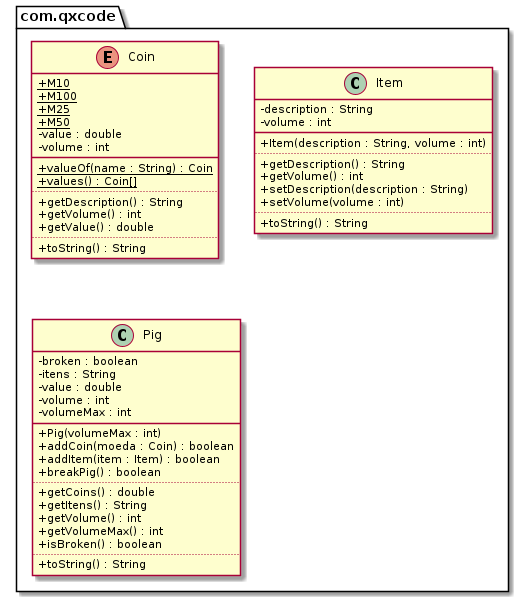

The diagram above was rendered by PlantUML. Its source (embedded in the PNG):
@startuml
skinparam ClassAttributeIconSize 0
package com.qxcode {
  enum Coin {
    + M10 {static}
    + M100 {static}
    + M25 {static}
    + M50 {static}
    - value : double
    - volume : int
    __
    + valueOf(name : String) : Coin {static}
    + values() : Coin[] {static}
    ..
    + getDescription() : String
    + getVolume() : int
    + getValue() : double
    ..
    + toString() : String
  }
  class Item {
    - description : String
    - volume : int
    __
    + Item(description : String, volume : int)
    ..
    + getDescription() : String
    + getVolume() : int
    + setDescription(description : String)
    + setVolume(volume : int)
    ..
    + toString() : String
  }
  class Pig {
    - broken : boolean
    - itens : String
    - value : double
    - volume : int
    - volumeMax : int
    __
    + Pig(volumeMax : int)
    + addCoin(moeda : Coin) : boolean
    + addItem(item : Item) : boolean
    + breakPig() : boolean
    ..
    + getCoins() : double
    + getItens() : String
    + getVolume() : int
    + getVolumeMax() : int
    + isBroken() : boolean
    ..
    + toString() : String
  }
}
@enduml